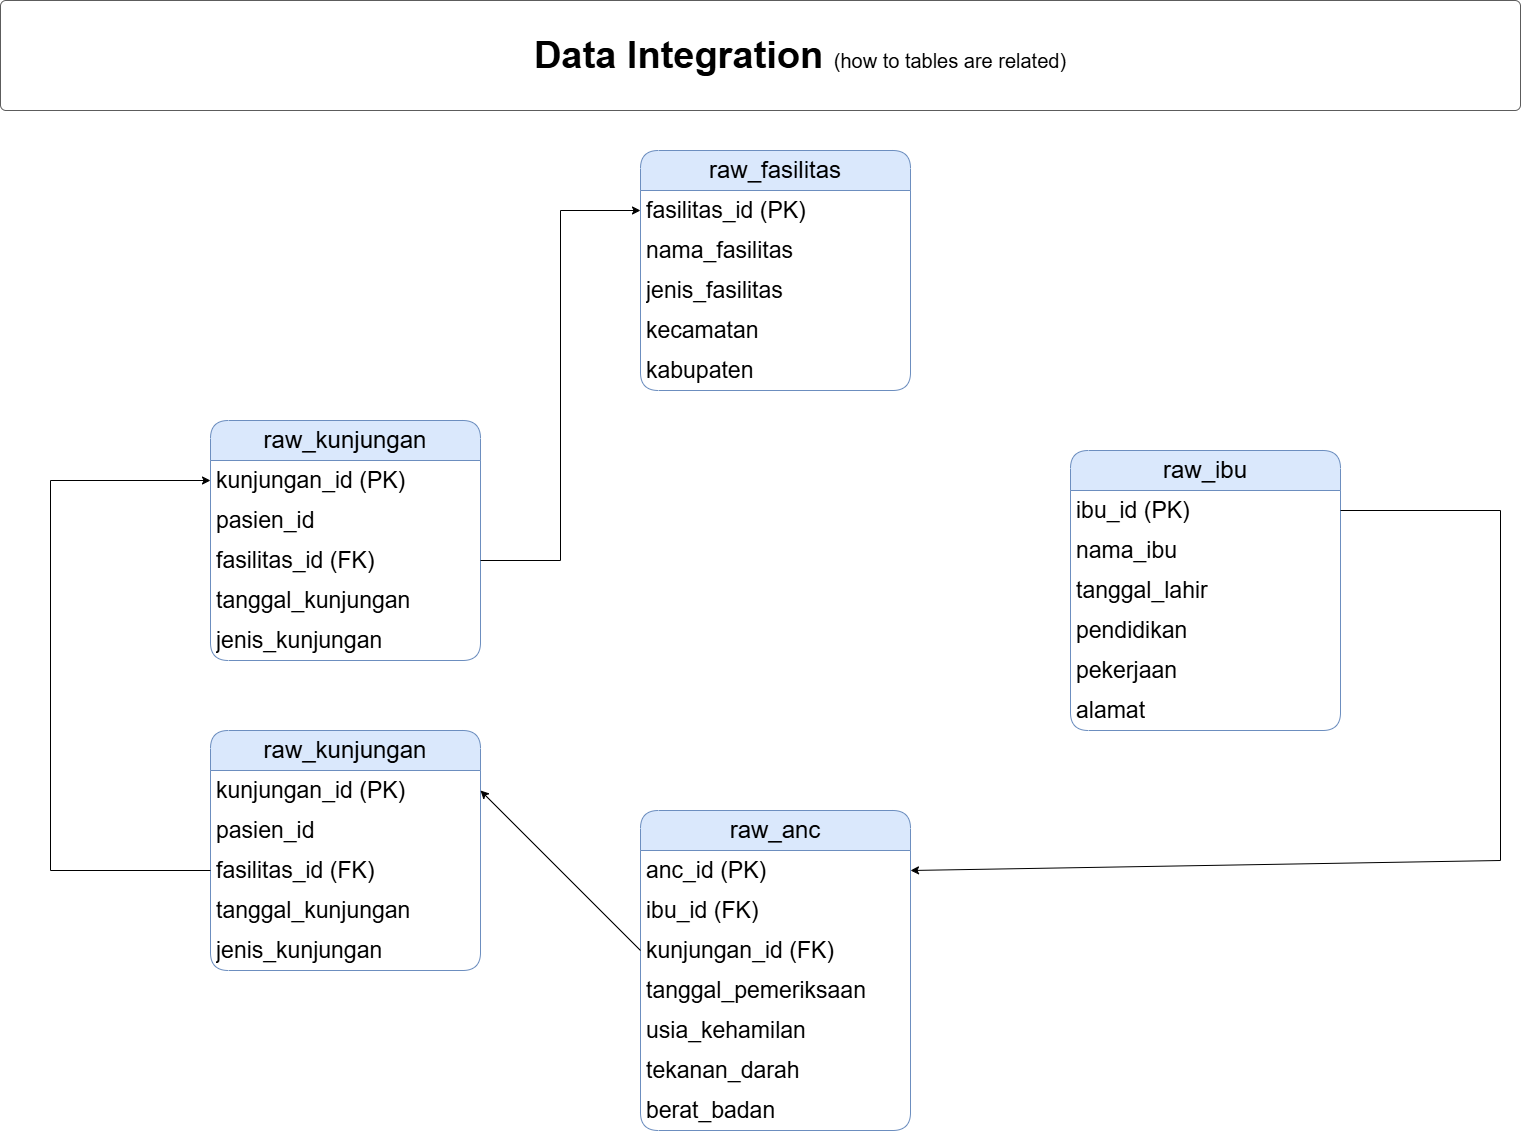

The diagram above was exported from draw.io. Its source (the exported page's mxGraphModel, read from the mxfile embedded in the PNG):
<mxGraphModel dx="2037" dy="2573" grid="1" gridSize="10" guides="1" tooltips="1" connect="1" arrows="1" fold="1" page="1" pageScale="1" pageWidth="1920" pageHeight="1200" math="0" shadow="0">
  <root>
    <mxCell id="3UP7FawPSVQ9M-GqKKiO-0" />
    <mxCell id="3UP7FawPSVQ9M-GqKKiO-1" parent="3UP7FawPSVQ9M-GqKKiO-0" />
    <mxCell id="gd-LYYQTuDr1hK2L6fpe-9" value="raw_fasilitas" style="swimlane;fontStyle=0;childLayout=stackLayout;horizontal=1;startSize=40;horizontalStack=0;resizeParent=1;resizeParentMax=0;resizeLast=0;collapsible=1;marginBottom=0;whiteSpace=wrap;html=1;rounded=1;fillColor=#dae8fc;strokeColor=#6c8ebf;fontSize=24;" parent="3UP7FawPSVQ9M-GqKKiO-1" vertex="1">
      <mxGeometry x="800" y="-1010" width="270" height="240" as="geometry" />
    </mxCell>
    <mxCell id="gd-LYYQTuDr1hK2L6fpe-10" value="fasilitas_id (PK)" style="text;strokeColor=none;fillColor=none;align=left;verticalAlign=middle;spacingLeft=4;spacingRight=4;overflow=hidden;points=[[0,0.5],[1,0.5]];portConstraint=eastwest;rotatable=0;whiteSpace=wrap;html=1;fontSize=23;" parent="gd-LYYQTuDr1hK2L6fpe-9" vertex="1">
      <mxGeometry y="40" width="270" height="40" as="geometry" />
    </mxCell>
    <mxCell id="Z4EVJ5rVT7GNvChlP1w6-4" value="nama_fasilitas" style="text;strokeColor=none;fillColor=none;align=left;verticalAlign=middle;spacingLeft=4;spacingRight=4;overflow=hidden;points=[[0,0.5],[1,0.5]];portConstraint=eastwest;rotatable=0;whiteSpace=wrap;html=1;fontSize=23;" vertex="1" parent="gd-LYYQTuDr1hK2L6fpe-9">
      <mxGeometry y="80" width="270" height="40" as="geometry" />
    </mxCell>
    <mxCell id="Z4EVJ5rVT7GNvChlP1w6-5" value="jenis_fasilitas" style="text;strokeColor=none;fillColor=none;align=left;verticalAlign=middle;spacingLeft=4;spacingRight=4;overflow=hidden;points=[[0,0.5],[1,0.5]];portConstraint=eastwest;rotatable=0;whiteSpace=wrap;html=1;fontSize=23;" vertex="1" parent="gd-LYYQTuDr1hK2L6fpe-9">
      <mxGeometry y="120" width="270" height="40" as="geometry" />
    </mxCell>
    <mxCell id="Z4EVJ5rVT7GNvChlP1w6-6" value="kecamatan" style="text;strokeColor=none;fillColor=none;align=left;verticalAlign=middle;spacingLeft=4;spacingRight=4;overflow=hidden;points=[[0,0.5],[1,0.5]];portConstraint=eastwest;rotatable=0;whiteSpace=wrap;html=1;fontSize=23;" vertex="1" parent="gd-LYYQTuDr1hK2L6fpe-9">
      <mxGeometry y="160" width="270" height="40" as="geometry" />
    </mxCell>
    <mxCell id="Z4EVJ5rVT7GNvChlP1w6-17" value="kabupaten" style="text;strokeColor=none;fillColor=none;align=left;verticalAlign=middle;spacingLeft=4;spacingRight=4;overflow=hidden;points=[[0,0.5],[1,0.5]];portConstraint=eastwest;rotatable=0;whiteSpace=wrap;html=1;fontSize=23;" vertex="1" parent="gd-LYYQTuDr1hK2L6fpe-9">
      <mxGeometry y="200" width="270" height="40" as="geometry" />
    </mxCell>
    <mxCell id="VUG575EoNLNt5YL1yd3R-0" value="" style="rounded=1;whiteSpace=wrap;html=1;fillColor=#FFFFFF;strokeColor=#5C5C5C;strokeWidth=1;arcSize=5;" parent="3UP7FawPSVQ9M-GqKKiO-1" vertex="1">
      <mxGeometry x="160" y="-1160" width="1520" height="110" as="geometry" />
    </mxCell>
    <mxCell id="VUG575EoNLNt5YL1yd3R-1" value="&lt;b style=&quot;border-color: var(--border-color); font-size: 38px; text-align: left;&quot;&gt;Data Integration&amp;nbsp;&lt;/b&gt;&lt;font style=&quot;border-color: var(--border-color); text-align: left; font-size: 20px;&quot;&gt;(how to tables are related)&lt;/font&gt;" style="text;html=1;strokeColor=none;fillColor=none;align=center;verticalAlign=middle;whiteSpace=wrap;rounded=0;" parent="3UP7FawPSVQ9M-GqKKiO-1" vertex="1">
      <mxGeometry x="675" y="-1130" width="570" height="50" as="geometry" />
    </mxCell>
    <mxCell id="Z4EVJ5rVT7GNvChlP1w6-18" value="raw_kunjungan" style="swimlane;fontStyle=0;childLayout=stackLayout;horizontal=1;startSize=40;horizontalStack=0;resizeParent=1;resizeParentMax=0;resizeLast=0;collapsible=1;marginBottom=0;whiteSpace=wrap;html=1;rounded=1;fillColor=#dae8fc;strokeColor=#6c8ebf;fontSize=24;" vertex="1" parent="3UP7FawPSVQ9M-GqKKiO-1">
      <mxGeometry x="370" y="-740" width="270" height="240" as="geometry" />
    </mxCell>
    <mxCell id="Z4EVJ5rVT7GNvChlP1w6-19" value="kunjungan_id (PK)" style="text;strokeColor=none;fillColor=none;align=left;verticalAlign=middle;spacingLeft=4;spacingRight=4;overflow=hidden;points=[[0,0.5],[1,0.5]];portConstraint=eastwest;rotatable=0;whiteSpace=wrap;html=1;fontSize=23;" vertex="1" parent="Z4EVJ5rVT7GNvChlP1w6-18">
      <mxGeometry y="40" width="270" height="40" as="geometry" />
    </mxCell>
    <mxCell id="Z4EVJ5rVT7GNvChlP1w6-20" value="pasien_id" style="text;strokeColor=none;fillColor=none;align=left;verticalAlign=middle;spacingLeft=4;spacingRight=4;overflow=hidden;points=[[0,0.5],[1,0.5]];portConstraint=eastwest;rotatable=0;whiteSpace=wrap;html=1;fontSize=23;" vertex="1" parent="Z4EVJ5rVT7GNvChlP1w6-18">
      <mxGeometry y="80" width="270" height="40" as="geometry" />
    </mxCell>
    <mxCell id="Z4EVJ5rVT7GNvChlP1w6-21" value="fasilitas_id (FK)" style="text;strokeColor=none;fillColor=none;align=left;verticalAlign=middle;spacingLeft=4;spacingRight=4;overflow=hidden;points=[[0,0.5],[1,0.5]];portConstraint=eastwest;rotatable=0;whiteSpace=wrap;html=1;fontSize=23;" vertex="1" parent="Z4EVJ5rVT7GNvChlP1w6-18">
      <mxGeometry y="120" width="270" height="40" as="geometry" />
    </mxCell>
    <mxCell id="Z4EVJ5rVT7GNvChlP1w6-22" value="tanggal_kunjungan" style="text;strokeColor=none;fillColor=none;align=left;verticalAlign=middle;spacingLeft=4;spacingRight=4;overflow=hidden;points=[[0,0.5],[1,0.5]];portConstraint=eastwest;rotatable=0;whiteSpace=wrap;html=1;fontSize=23;" vertex="1" parent="Z4EVJ5rVT7GNvChlP1w6-18">
      <mxGeometry y="160" width="270" height="40" as="geometry" />
    </mxCell>
    <mxCell id="Z4EVJ5rVT7GNvChlP1w6-23" value="jenis_kunjungan" style="text;strokeColor=none;fillColor=none;align=left;verticalAlign=middle;spacingLeft=4;spacingRight=4;overflow=hidden;points=[[0,0.5],[1,0.5]];portConstraint=eastwest;rotatable=0;whiteSpace=wrap;html=1;fontSize=23;" vertex="1" parent="Z4EVJ5rVT7GNvChlP1w6-18">
      <mxGeometry y="200" width="270" height="40" as="geometry" />
    </mxCell>
    <mxCell id="Z4EVJ5rVT7GNvChlP1w6-24" value="raw_kunjungan" style="swimlane;fontStyle=0;childLayout=stackLayout;horizontal=1;startSize=40;horizontalStack=0;resizeParent=1;resizeParentMax=0;resizeLast=0;collapsible=1;marginBottom=0;whiteSpace=wrap;html=1;rounded=1;fillColor=#dae8fc;strokeColor=#6c8ebf;fontSize=24;" vertex="1" parent="3UP7FawPSVQ9M-GqKKiO-1">
      <mxGeometry x="370" y="-430" width="270" height="240" as="geometry" />
    </mxCell>
    <mxCell id="Z4EVJ5rVT7GNvChlP1w6-25" value="kunjungan_id (PK)" style="text;strokeColor=none;fillColor=none;align=left;verticalAlign=middle;spacingLeft=4;spacingRight=4;overflow=hidden;points=[[0,0.5],[1,0.5]];portConstraint=eastwest;rotatable=0;whiteSpace=wrap;html=1;fontSize=23;" vertex="1" parent="Z4EVJ5rVT7GNvChlP1w6-24">
      <mxGeometry y="40" width="270" height="40" as="geometry" />
    </mxCell>
    <mxCell id="Z4EVJ5rVT7GNvChlP1w6-26" value="pasien_id" style="text;strokeColor=none;fillColor=none;align=left;verticalAlign=middle;spacingLeft=4;spacingRight=4;overflow=hidden;points=[[0,0.5],[1,0.5]];portConstraint=eastwest;rotatable=0;whiteSpace=wrap;html=1;fontSize=23;" vertex="1" parent="Z4EVJ5rVT7GNvChlP1w6-24">
      <mxGeometry y="80" width="270" height="40" as="geometry" />
    </mxCell>
    <mxCell id="Z4EVJ5rVT7GNvChlP1w6-27" value="fasilitas_id (FK)" style="text;strokeColor=none;fillColor=none;align=left;verticalAlign=middle;spacingLeft=4;spacingRight=4;overflow=hidden;points=[[0,0.5],[1,0.5]];portConstraint=eastwest;rotatable=0;whiteSpace=wrap;html=1;fontSize=23;" vertex="1" parent="Z4EVJ5rVT7GNvChlP1w6-24">
      <mxGeometry y="120" width="270" height="40" as="geometry" />
    </mxCell>
    <mxCell id="Z4EVJ5rVT7GNvChlP1w6-28" value="tanggal_kunjungan" style="text;strokeColor=none;fillColor=none;align=left;verticalAlign=middle;spacingLeft=4;spacingRight=4;overflow=hidden;points=[[0,0.5],[1,0.5]];portConstraint=eastwest;rotatable=0;whiteSpace=wrap;html=1;fontSize=23;" vertex="1" parent="Z4EVJ5rVT7GNvChlP1w6-24">
      <mxGeometry y="160" width="270" height="40" as="geometry" />
    </mxCell>
    <mxCell id="Z4EVJ5rVT7GNvChlP1w6-29" value="jenis_kunjungan" style="text;strokeColor=none;fillColor=none;align=left;verticalAlign=middle;spacingLeft=4;spacingRight=4;overflow=hidden;points=[[0,0.5],[1,0.5]];portConstraint=eastwest;rotatable=0;whiteSpace=wrap;html=1;fontSize=23;" vertex="1" parent="Z4EVJ5rVT7GNvChlP1w6-24">
      <mxGeometry y="200" width="270" height="40" as="geometry" />
    </mxCell>
    <mxCell id="Z4EVJ5rVT7GNvChlP1w6-30" value="raw_anc" style="swimlane;fontStyle=0;childLayout=stackLayout;horizontal=1;startSize=40;horizontalStack=0;resizeParent=1;resizeParentMax=0;resizeLast=0;collapsible=1;marginBottom=0;whiteSpace=wrap;html=1;rounded=1;fillColor=#dae8fc;strokeColor=#6c8ebf;fontSize=24;" vertex="1" parent="3UP7FawPSVQ9M-GqKKiO-1">
      <mxGeometry x="800" y="-350" width="270" height="320" as="geometry" />
    </mxCell>
    <mxCell id="Z4EVJ5rVT7GNvChlP1w6-31" value="anc_id (PK)" style="text;strokeColor=none;fillColor=none;align=left;verticalAlign=middle;spacingLeft=4;spacingRight=4;overflow=hidden;points=[[0,0.5],[1,0.5]];portConstraint=eastwest;rotatable=0;whiteSpace=wrap;html=1;fontSize=23;" vertex="1" parent="Z4EVJ5rVT7GNvChlP1w6-30">
      <mxGeometry y="40" width="270" height="40" as="geometry" />
    </mxCell>
    <mxCell id="Z4EVJ5rVT7GNvChlP1w6-32" value="ibu_id (FK)" style="text;strokeColor=none;fillColor=none;align=left;verticalAlign=middle;spacingLeft=4;spacingRight=4;overflow=hidden;points=[[0,0.5],[1,0.5]];portConstraint=eastwest;rotatable=0;whiteSpace=wrap;html=1;fontSize=23;" vertex="1" parent="Z4EVJ5rVT7GNvChlP1w6-30">
      <mxGeometry y="80" width="270" height="40" as="geometry" />
    </mxCell>
    <mxCell id="Z4EVJ5rVT7GNvChlP1w6-33" value="kunjungan_id (FK)" style="text;strokeColor=none;fillColor=none;align=left;verticalAlign=middle;spacingLeft=4;spacingRight=4;overflow=hidden;points=[[0,0.5],[1,0.5]];portConstraint=eastwest;rotatable=0;whiteSpace=wrap;html=1;fontSize=23;" vertex="1" parent="Z4EVJ5rVT7GNvChlP1w6-30">
      <mxGeometry y="120" width="270" height="40" as="geometry" />
    </mxCell>
    <mxCell id="Z4EVJ5rVT7GNvChlP1w6-34" value="tanggal_pemeriksaan&amp;nbsp;" style="text;strokeColor=none;fillColor=none;align=left;verticalAlign=middle;spacingLeft=4;spacingRight=4;overflow=hidden;points=[[0,0.5],[1,0.5]];portConstraint=eastwest;rotatable=0;whiteSpace=wrap;html=1;fontSize=23;" vertex="1" parent="Z4EVJ5rVT7GNvChlP1w6-30">
      <mxGeometry y="160" width="270" height="40" as="geometry" />
    </mxCell>
    <mxCell id="Z4EVJ5rVT7GNvChlP1w6-35" value="usia_kehamilan" style="text;strokeColor=none;fillColor=none;align=left;verticalAlign=middle;spacingLeft=4;spacingRight=4;overflow=hidden;points=[[0,0.5],[1,0.5]];portConstraint=eastwest;rotatable=0;whiteSpace=wrap;html=1;fontSize=23;" vertex="1" parent="Z4EVJ5rVT7GNvChlP1w6-30">
      <mxGeometry y="200" width="270" height="40" as="geometry" />
    </mxCell>
    <mxCell id="Z4EVJ5rVT7GNvChlP1w6-36" value="tekanan_darah" style="text;strokeColor=none;fillColor=none;align=left;verticalAlign=middle;spacingLeft=4;spacingRight=4;overflow=hidden;points=[[0,0.5],[1,0.5]];portConstraint=eastwest;rotatable=0;whiteSpace=wrap;html=1;fontSize=23;" vertex="1" parent="Z4EVJ5rVT7GNvChlP1w6-30">
      <mxGeometry y="240" width="270" height="40" as="geometry" />
    </mxCell>
    <mxCell id="Z4EVJ5rVT7GNvChlP1w6-37" value="berat_badan" style="text;strokeColor=none;fillColor=none;align=left;verticalAlign=middle;spacingLeft=4;spacingRight=4;overflow=hidden;points=[[0,0.5],[1,0.5]];portConstraint=eastwest;rotatable=0;whiteSpace=wrap;html=1;fontSize=23;" vertex="1" parent="Z4EVJ5rVT7GNvChlP1w6-30">
      <mxGeometry y="280" width="270" height="40" as="geometry" />
    </mxCell>
    <mxCell id="Z4EVJ5rVT7GNvChlP1w6-38" value="raw_ibu" style="swimlane;fontStyle=0;childLayout=stackLayout;horizontal=1;startSize=40;horizontalStack=0;resizeParent=1;resizeParentMax=0;resizeLast=0;collapsible=1;marginBottom=0;whiteSpace=wrap;html=1;rounded=1;fillColor=#dae8fc;strokeColor=#6c8ebf;fontSize=24;" vertex="1" parent="3UP7FawPSVQ9M-GqKKiO-1">
      <mxGeometry x="1230" y="-710" width="270" height="280" as="geometry" />
    </mxCell>
    <mxCell id="Z4EVJ5rVT7GNvChlP1w6-39" value="ibu_id (PK)" style="text;strokeColor=none;fillColor=none;align=left;verticalAlign=middle;spacingLeft=4;spacingRight=4;overflow=hidden;points=[[0,0.5],[1,0.5]];portConstraint=eastwest;rotatable=0;whiteSpace=wrap;html=1;fontSize=23;" vertex="1" parent="Z4EVJ5rVT7GNvChlP1w6-38">
      <mxGeometry y="40" width="270" height="40" as="geometry" />
    </mxCell>
    <mxCell id="Z4EVJ5rVT7GNvChlP1w6-40" value="nama_ibu" style="text;strokeColor=none;fillColor=none;align=left;verticalAlign=middle;spacingLeft=4;spacingRight=4;overflow=hidden;points=[[0,0.5],[1,0.5]];portConstraint=eastwest;rotatable=0;whiteSpace=wrap;html=1;fontSize=23;" vertex="1" parent="Z4EVJ5rVT7GNvChlP1w6-38">
      <mxGeometry y="80" width="270" height="40" as="geometry" />
    </mxCell>
    <mxCell id="Z4EVJ5rVT7GNvChlP1w6-41" value="tanggal_lahir" style="text;strokeColor=none;fillColor=none;align=left;verticalAlign=middle;spacingLeft=4;spacingRight=4;overflow=hidden;points=[[0,0.5],[1,0.5]];portConstraint=eastwest;rotatable=0;whiteSpace=wrap;html=1;fontSize=23;" vertex="1" parent="Z4EVJ5rVT7GNvChlP1w6-38">
      <mxGeometry y="120" width="270" height="40" as="geometry" />
    </mxCell>
    <mxCell id="Z4EVJ5rVT7GNvChlP1w6-42" value="pendidikan" style="text;strokeColor=none;fillColor=none;align=left;verticalAlign=middle;spacingLeft=4;spacingRight=4;overflow=hidden;points=[[0,0.5],[1,0.5]];portConstraint=eastwest;rotatable=0;whiteSpace=wrap;html=1;fontSize=23;" vertex="1" parent="Z4EVJ5rVT7GNvChlP1w6-38">
      <mxGeometry y="160" width="270" height="40" as="geometry" />
    </mxCell>
    <mxCell id="Z4EVJ5rVT7GNvChlP1w6-43" value="pekerjaan" style="text;strokeColor=none;fillColor=none;align=left;verticalAlign=middle;spacingLeft=4;spacingRight=4;overflow=hidden;points=[[0,0.5],[1,0.5]];portConstraint=eastwest;rotatable=0;whiteSpace=wrap;html=1;fontSize=23;" vertex="1" parent="Z4EVJ5rVT7GNvChlP1w6-38">
      <mxGeometry y="200" width="270" height="40" as="geometry" />
    </mxCell>
    <mxCell id="Z4EVJ5rVT7GNvChlP1w6-44" value="alamat" style="text;strokeColor=none;fillColor=none;align=left;verticalAlign=middle;spacingLeft=4;spacingRight=4;overflow=hidden;points=[[0,0.5],[1,0.5]];portConstraint=eastwest;rotatable=0;whiteSpace=wrap;html=1;fontSize=23;" vertex="1" parent="Z4EVJ5rVT7GNvChlP1w6-38">
      <mxGeometry y="240" width="270" height="40" as="geometry" />
    </mxCell>
    <mxCell id="Z4EVJ5rVT7GNvChlP1w6-47" value="" style="endArrow=classic;html=1;rounded=0;exitX=0;exitY=0.5;exitDx=0;exitDy=0;entryX=1;entryY=0.5;entryDx=0;entryDy=0;" edge="1" parent="3UP7FawPSVQ9M-GqKKiO-1" source="Z4EVJ5rVT7GNvChlP1w6-33" target="Z4EVJ5rVT7GNvChlP1w6-25">
      <mxGeometry width="50" height="50" relative="1" as="geometry">
        <mxPoint x="890" y="-740" as="sourcePoint" />
        <mxPoint x="670" y="-337" as="targetPoint" />
      </mxGeometry>
    </mxCell>
    <mxCell id="Z4EVJ5rVT7GNvChlP1w6-48" value="" style="endArrow=classic;html=1;rounded=0;entryX=1;entryY=0.5;entryDx=0;entryDy=0;" edge="1" parent="3UP7FawPSVQ9M-GqKKiO-1" source="Z4EVJ5rVT7GNvChlP1w6-39" target="Z4EVJ5rVT7GNvChlP1w6-31">
      <mxGeometry width="50" height="50" relative="1" as="geometry">
        <mxPoint x="1500" y="-650" as="sourcePoint" />
        <mxPoint x="1190" y="-360" as="targetPoint" />
        <Array as="points">
          <mxPoint x="1660" y="-650" />
          <mxPoint x="1660" y="-300" />
        </Array>
      </mxGeometry>
    </mxCell>
    <mxCell id="Z4EVJ5rVT7GNvChlP1w6-49" value="" style="endArrow=classic;html=1;rounded=0;entryX=0;entryY=0.5;entryDx=0;entryDy=0;" edge="1" parent="3UP7FawPSVQ9M-GqKKiO-1" source="Z4EVJ5rVT7GNvChlP1w6-27" target="Z4EVJ5rVT7GNvChlP1w6-19">
      <mxGeometry width="50" height="50" relative="1" as="geometry">
        <mxPoint x="210" y="-300" as="sourcePoint" />
        <mxPoint x="220" y="-710" as="targetPoint" />
        <Array as="points">
          <mxPoint x="210" y="-290" />
          <mxPoint x="210" y="-680" />
        </Array>
      </mxGeometry>
    </mxCell>
    <mxCell id="Z4EVJ5rVT7GNvChlP1w6-50" value="" style="endArrow=classic;html=1;rounded=0;exitX=1;exitY=0.5;exitDx=0;exitDy=0;" edge="1" parent="3UP7FawPSVQ9M-GqKKiO-1" source="Z4EVJ5rVT7GNvChlP1w6-21" target="gd-LYYQTuDr1hK2L6fpe-10">
      <mxGeometry width="50" height="50" relative="1" as="geometry">
        <mxPoint x="940" y="-680" as="sourcePoint" />
        <mxPoint x="810" y="-960" as="targetPoint" />
        <Array as="points">
          <mxPoint x="720" y="-600" />
          <mxPoint x="720" y="-950" />
        </Array>
      </mxGeometry>
    </mxCell>
  </root>
</mxGraphModel>